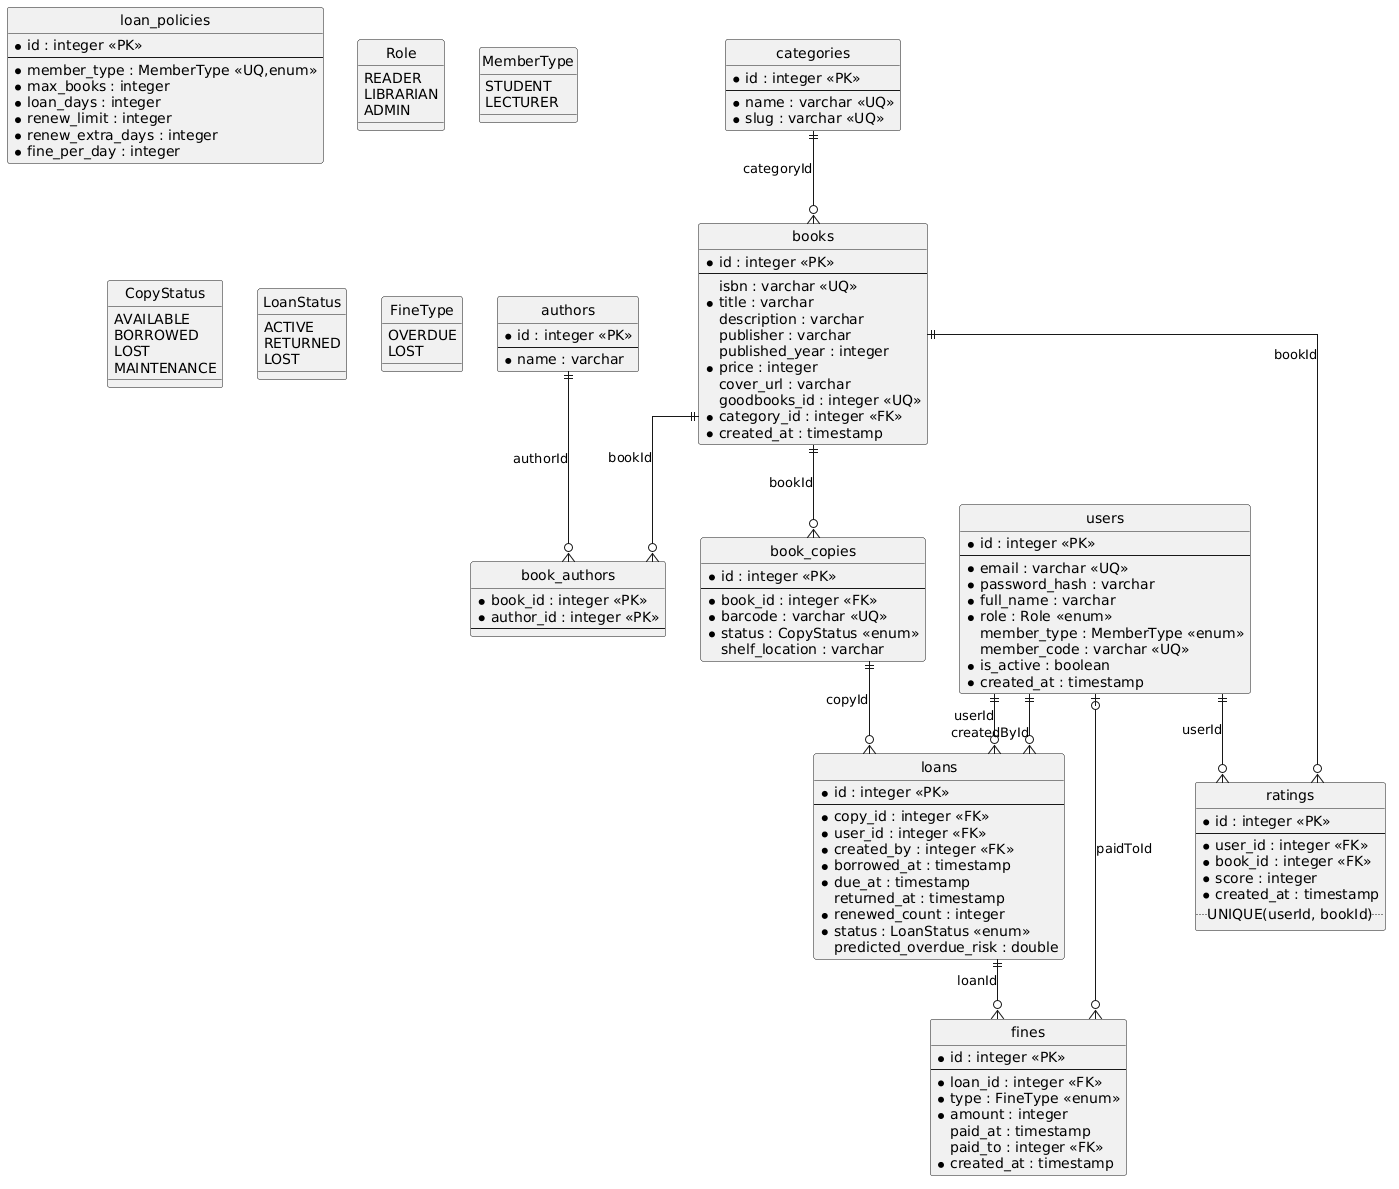

The diagram above was rendered by PlantUML. Its source (embedded in the PNG):
@startuml erd
' Sinh tự động từ backend/prisma/schema.prisma bằng docs/tools/prisma_to_erd.py, KHÔNG sửa tay
hide circle
skinparam linetype ortho
skinparam entity {
  BackgroundColor #F7F5F0
  BorderColor #1B2A41
}

entity "users" as User {
  * id : integer <<PK>>
  --
  * email : varchar <<UQ>>
  * password_hash : varchar
  * full_name : varchar
  * role : Role <<enum>>
    member_type : MemberType <<enum>>
    member_code : varchar <<UQ>>
  * is_active : boolean
  * created_at : timestamp
}

entity "loan_policies" as LoanPolicy {
  * id : integer <<PK>>
  --
  * member_type : MemberType <<UQ,enum>>
  * max_books : integer
  * loan_days : integer
  * renew_limit : integer
  * renew_extra_days : integer
  * fine_per_day : integer
}

entity "authors" as Author {
  * id : integer <<PK>>
  --
  * name : varchar
}

entity "categories" as Category {
  * id : integer <<PK>>
  --
  * name : varchar <<UQ>>
  * slug : varchar <<UQ>>
}

entity "books" as Book {
  * id : integer <<PK>>
  --
    isbn : varchar <<UQ>>
  * title : varchar
    description : varchar
    publisher : varchar
    published_year : integer
  * price : integer
    cover_url : varchar
    goodbooks_id : integer <<UQ>>
  * category_id : integer <<FK>>
  * created_at : timestamp
}

entity "book_authors" as BookAuthor {
  * book_id : integer <<PK>>
  * author_id : integer <<PK>>
  --
}

entity "book_copies" as BookCopy {
  * id : integer <<PK>>
  --
  * book_id : integer <<FK>>
  * barcode : varchar <<UQ>>
  * status : CopyStatus <<enum>>
    shelf_location : varchar
}

entity "loans" as Loan {
  * id : integer <<PK>>
  --
  * copy_id : integer <<FK>>
  * user_id : integer <<FK>>
  * created_by : integer <<FK>>
  * borrowed_at : timestamp
  * due_at : timestamp
    returned_at : timestamp
  * renewed_count : integer
  * status : LoanStatus <<enum>>
    predicted_overdue_risk : double
}

entity "fines" as Fine {
  * id : integer <<PK>>
  --
  * loan_id : integer <<FK>>
  * type : FineType <<enum>>
  * amount : integer
    paid_at : timestamp
    paid_to : integer <<FK>>
  * created_at : timestamp
}

entity "ratings" as Rating {
  * id : integer <<PK>>
  --
  * user_id : integer <<FK>>
  * book_id : integer <<FK>>
  * score : integer
  * created_at : timestamp
  .. UNIQUE(userId, bookId) ..
}

enum Role {
  READER
  LIBRARIAN
  ADMIN
}

enum MemberType {
  STUDENT
  LECTURER
}

enum CopyStatus {
  AVAILABLE
  BORROWED
  LOST
  MAINTENANCE
}

enum LoanStatus {
  ACTIVE
  RETURNED
  LOST
}

enum FineType {
  OVERDUE
  LOST
}

Category ||--o{ Book : categoryId
Book ||--o{ BookAuthor : bookId
Author ||--o{ BookAuthor : authorId
Book ||--o{ BookCopy : bookId
BookCopy ||--o{ Loan : copyId
User ||--o{ Loan : userId
User ||--o{ Loan : createdById
Loan ||--o{ Fine : loanId
User |o--o{ Fine : paidToId
User ||--o{ Rating : userId
Book ||--o{ Rating : bookId
@enduml